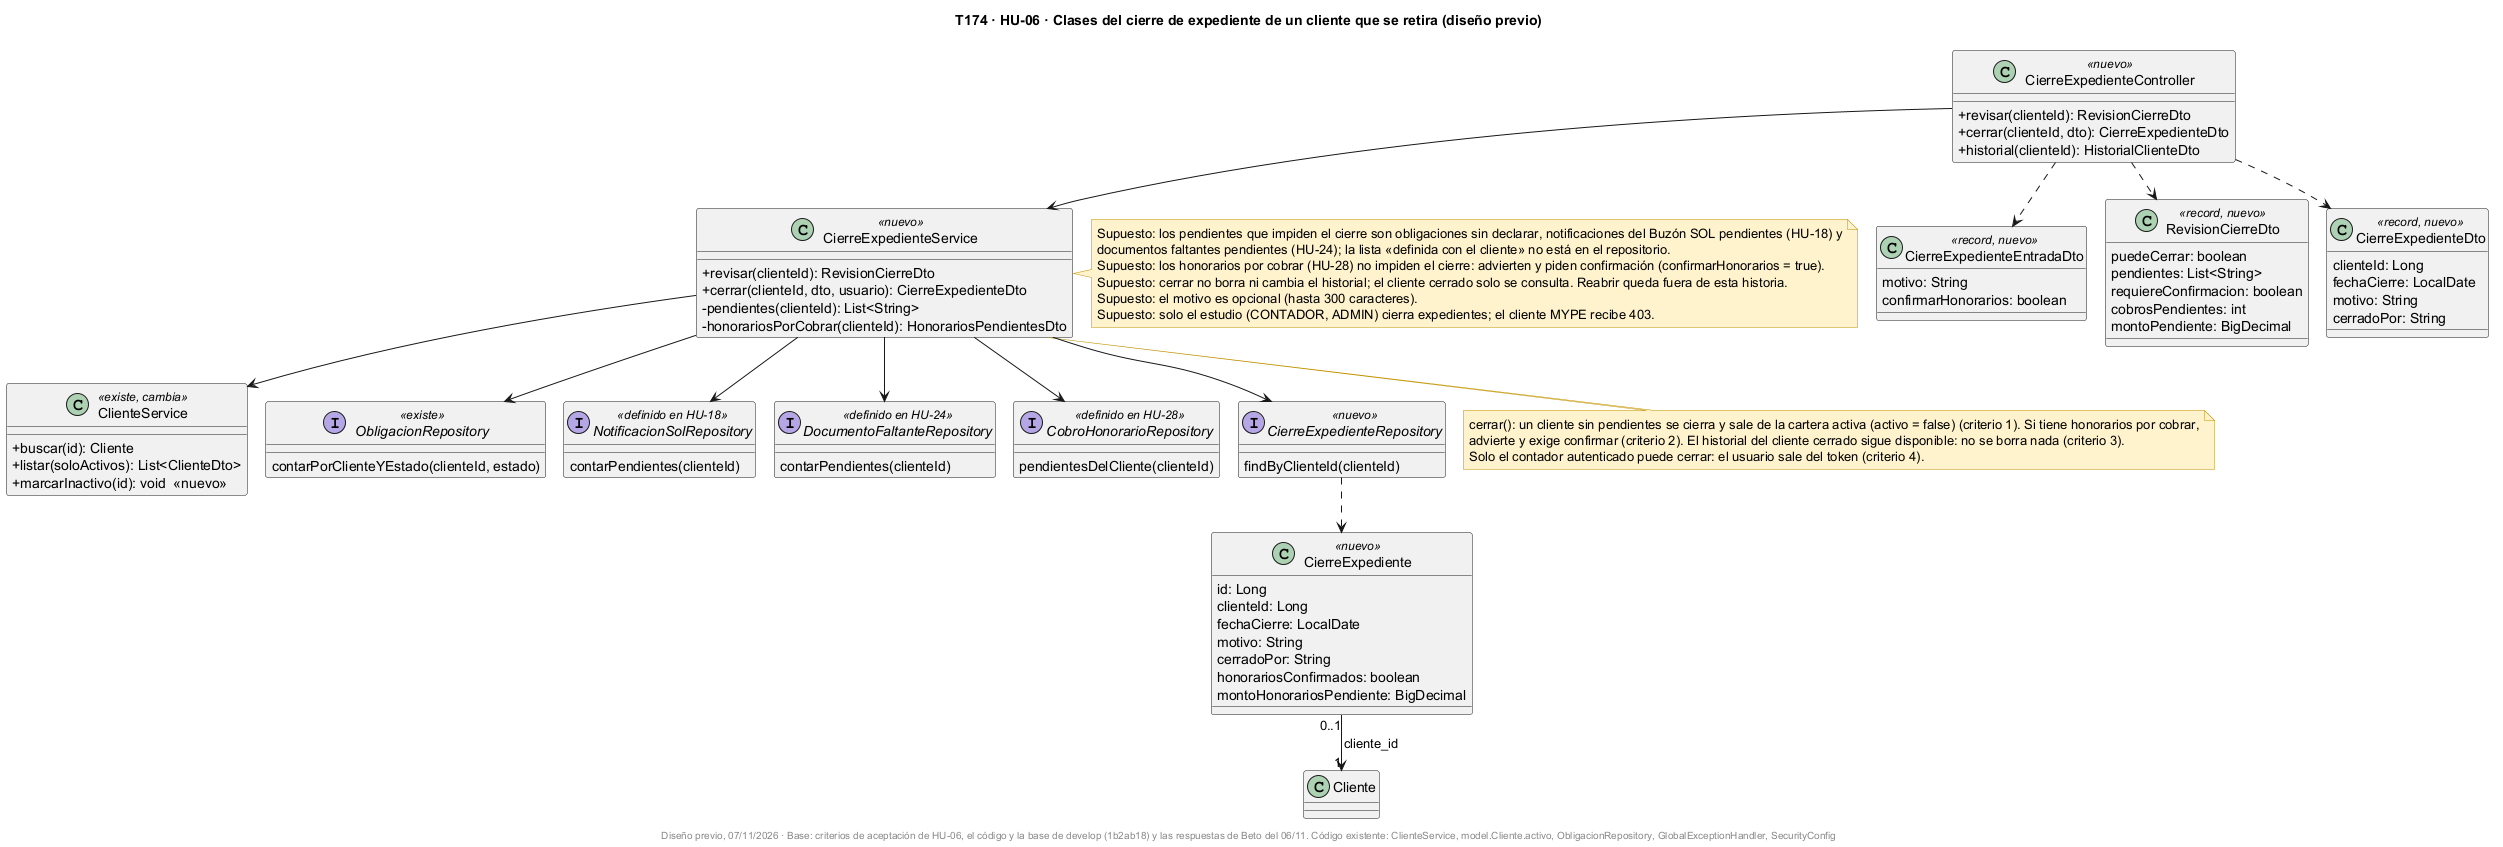

The diagram above was rendered by PlantUML. Its source (embedded in the PNG):
@startuml
!pragma layout smetana
skinparam classAttributeIconSize 0
title T174 · HU-06 · Clases del cierre de expediente de un cliente que se retira (diseño previo)
skinparam shadowing false
skinparam noteBackgroundColor #FFF2CC
skinparam noteBorderColor #BF9000

class CierreExpedienteController <<nuevo>> {
  +revisar(clienteId): RevisionCierreDto
  +cerrar(clienteId, dto): CierreExpedienteDto
  +historial(clienteId): HistorialClienteDto
}
class CierreExpedienteService <<nuevo>> {
  +revisar(clienteId): RevisionCierreDto
  +cerrar(clienteId, dto, usuario): CierreExpedienteDto
  -pendientes(clienteId): List<String>
  -honorariosPorCobrar(clienteId): HonorariosPendientesDto
}
class ClienteService <<existe, cambia>> {
  +buscar(id): Cliente
  +listar(soloActivos): List<ClienteDto>
  +marcarInactivo(id): void  <<nuevo>>
}
interface ObligacionRepository <<existe>> {
  contarPorClienteYEstado(clienteId, estado)
}
interface NotificacionSolRepository <<definido en HU-18>> {
  contarPendientes(clienteId)
}
interface DocumentoFaltanteRepository <<definido en HU-24>> {
  contarPendientes(clienteId)
}
interface CobroHonorarioRepository <<definido en HU-28>> {
  pendientesDelCliente(clienteId)
}
class CierreExpediente <<nuevo>> {
  id: Long
  clienteId: Long
  fechaCierre: LocalDate
  motivo: String
  cerradoPor: String
  honorariosConfirmados: boolean
  montoHonorariosPendiente: BigDecimal
}
class CierreExpedienteEntradaDto <<record, nuevo>> {
  motivo: String
  confirmarHonorarios: boolean
}
class RevisionCierreDto <<record, nuevo>> {
  puedeCerrar: boolean
  pendientes: List<String>
  requiereConfirmacion: boolean
  cobrosPendientes: int
  montoPendiente: BigDecimal
}
class CierreExpedienteDto <<record, nuevo>> {
  clienteId: Long
  fechaCierre: LocalDate
  motivo: String
  cerradoPor: String
}
interface CierreExpedienteRepository <<nuevo>> {
  findByClienteId(clienteId)
}

CierreExpedienteController --> CierreExpedienteService
CierreExpedienteController ..> CierreExpedienteEntradaDto
CierreExpedienteController ..> RevisionCierreDto
CierreExpedienteController ..> CierreExpedienteDto
CierreExpedienteService --> ClienteService
CierreExpedienteService --> ObligacionRepository
CierreExpedienteService --> NotificacionSolRepository
CierreExpedienteService --> DocumentoFaltanteRepository
CierreExpedienteService --> CobroHonorarioRepository
CierreExpedienteService --> CierreExpedienteRepository
CierreExpedienteRepository ..> CierreExpediente
CierreExpediente "0..1" --> "1" Cliente : cliente_id

note bottom of CierreExpedienteService
  cerrar(): un cliente sin pendientes se cierra y sale de la cartera activa (activo = false) (criterio 1). Si tiene honorarios por cobrar,
  advierte y exige confirmar (criterio 2). El historial del cliente cerrado sigue disponible: no se borra nada (criterio 3).
  Solo el contador autenticado puede cerrar: el usuario sale del token (criterio 4).
end note
note right of CierreExpedienteService
  Supuesto: los pendientes que impiden el cierre son obligaciones sin declarar, notificaciones del Buzón SOL pendientes (HU-18) y
  documentos faltantes pendientes (HU-24); la lista «definida con el cliente» no está en el repositorio.
  Supuesto: los honorarios por cobrar (HU-28) no impiden el cierre: advierten y piden confirmación (confirmarHonorarios = true).
  Supuesto: cerrar no borra ni cambia el historial; el cliente cerrado solo se consulta. Reabrir queda fuera de esta historia.
  Supuesto: el motivo es opcional (hasta 300 caracteres).
  Supuesto: solo el estudio (CONTADOR, ADMIN) cierra expedientes; el cliente MYPE recibe 403.
end note
footer Diseño previo, 07/11/2026 · Base: criterios de aceptación de HU-06, el código y la base de develop (1b2ab18) y las respuestas de Beto del 06/11. Código existente: ClienteService, model.Cliente.activo, ObligacionRepository, GlobalExceptionHandler, SecurityConfig
@enduml